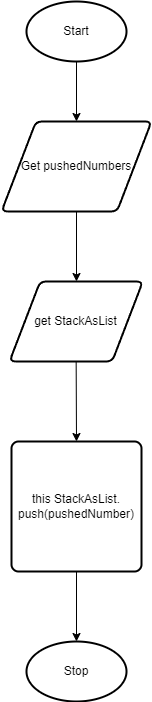

The diagram above was exported from draw.io. Its source (the exported page's mxGraphModel, read from the mxfile embedded in the PNG):
<mxGraphModel dx="1074" dy="741" grid="1" gridSize="10" guides="1" tooltips="1" connect="1" arrows="1" fold="1" page="1" pageScale="1" pageWidth="827" pageHeight="1169" math="0" shadow="0">
  <root>
    <mxCell id="0" />
    <mxCell id="1" parent="0" />
    <mxCell id="2" value="Start" style="strokeWidth=2;html=1;shape=mxgraph.flowchart.start_1;whiteSpace=wrap;" vertex="1" parent="1">
      <mxGeometry x="364" y="80" width="100" height="60" as="geometry" />
    </mxCell>
    <mxCell id="3" value="" style="endArrow=classic;html=1;exitX=0.5;exitY=1;exitDx=0;exitDy=0;exitPerimeter=0;" edge="1" parent="1" source="2">
      <mxGeometry width="50" height="50" relative="1" as="geometry">
        <mxPoint x="390" y="410" as="sourcePoint" />
        <mxPoint x="414" y="200" as="targetPoint" />
      </mxGeometry>
    </mxCell>
    <mxCell id="4" value="Get pushedNumbers" style="shape=parallelogram;html=1;strokeWidth=2;perimeter=parallelogramPerimeter;whiteSpace=wrap;rounded=1;arcSize=12;size=0.23;" vertex="1" parent="1">
      <mxGeometry x="339" y="200" width="150" height="90" as="geometry" />
    </mxCell>
    <mxCell id="5" value="" style="endArrow=classic;html=1;exitX=0.5;exitY=1;exitDx=0;exitDy=0;" edge="1" parent="1" source="4">
      <mxGeometry width="50" height="50" relative="1" as="geometry">
        <mxPoint x="390" y="410" as="sourcePoint" />
        <mxPoint x="414" y="360" as="targetPoint" />
      </mxGeometry>
    </mxCell>
    <mxCell id="6" value="get StackAsList" style="shape=parallelogram;html=1;strokeWidth=2;perimeter=parallelogramPerimeter;whiteSpace=wrap;rounded=1;arcSize=12;size=0.23;" vertex="1" parent="1">
      <mxGeometry x="347" y="360" width="133.33" height="80" as="geometry" />
    </mxCell>
    <mxCell id="7" value="" style="endArrow=classic;html=1;exitX=0.5;exitY=1;exitDx=0;exitDy=0;" edge="1" parent="1" source="6">
      <mxGeometry width="50" height="50" relative="1" as="geometry">
        <mxPoint x="390" y="410" as="sourcePoint" />
        <mxPoint x="414" y="520" as="targetPoint" />
      </mxGeometry>
    </mxCell>
    <mxCell id="8" value="this StackAsList.&lt;br&gt;push(pushedNumber)" style="rounded=1;whiteSpace=wrap;html=1;absoluteArcSize=1;arcSize=14;strokeWidth=2;" vertex="1" parent="1">
      <mxGeometry x="349" y="520" width="130" height="130" as="geometry" />
    </mxCell>
    <mxCell id="9" value="" style="endArrow=classic;html=1;exitX=0.5;exitY=1;exitDx=0;exitDy=0;" edge="1" parent="1" source="8">
      <mxGeometry width="50" height="50" relative="1" as="geometry">
        <mxPoint x="390" y="600" as="sourcePoint" />
        <mxPoint x="414" y="720" as="targetPoint" />
      </mxGeometry>
    </mxCell>
    <mxCell id="10" value="Stop" style="strokeWidth=2;html=1;shape=mxgraph.flowchart.start_1;whiteSpace=wrap;" vertex="1" parent="1">
      <mxGeometry x="364" y="720" width="100" height="60" as="geometry" />
    </mxCell>
  </root>
</mxGraphModel>